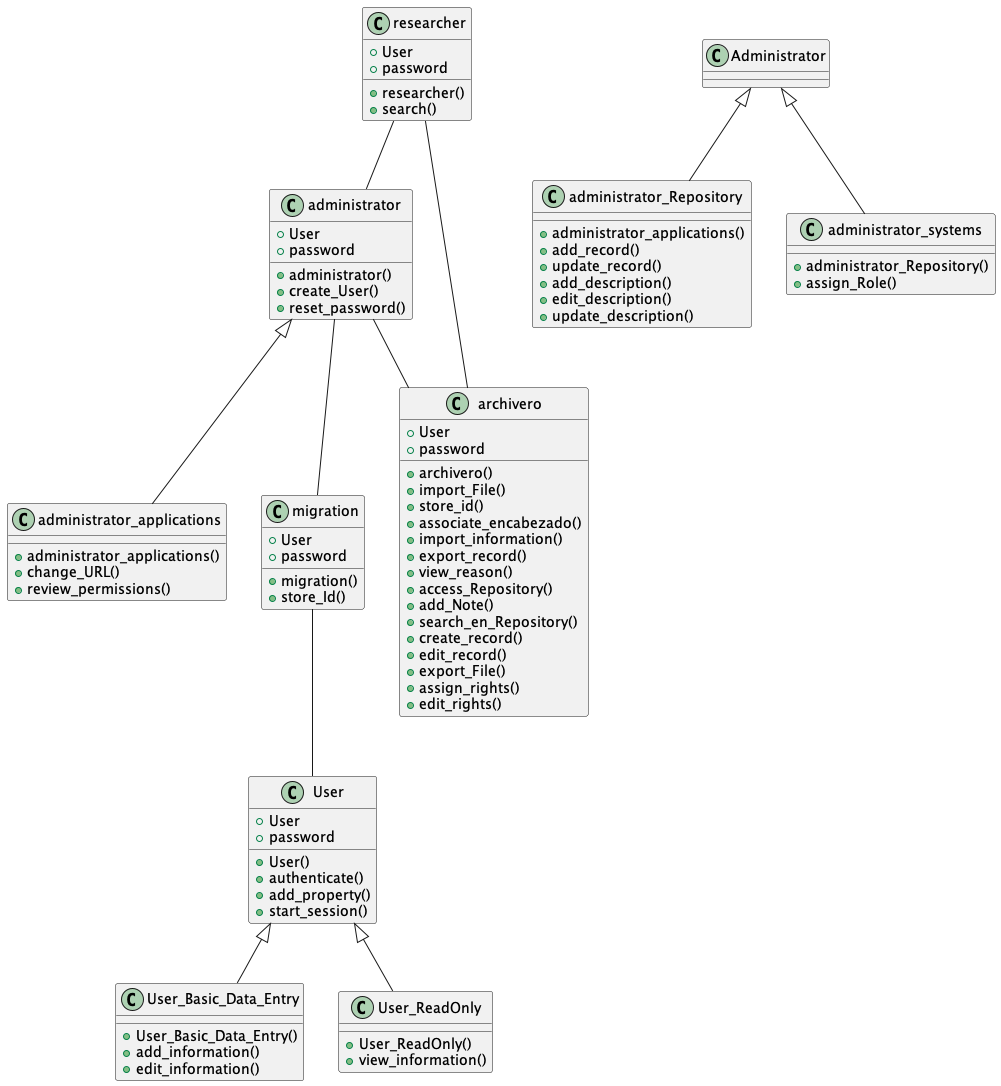

The diagram above was rendered by PlantUML. Its source (embedded in the PNG):
@startuml

class administrator {
  +User
  +password
  +administrator()
  +create_User()
  +reset_password()
}

class administrator_applications {
  +administrator_applications()
  +change_URL()
  +review_permissions()
}

class administrator_Repository {
  +administrator_applications()
  +add_record()
  +update_record()
  +add_description()
  +edit_description()
  +update_description()
}

class administrator_systems {
  +administrator_Repository()
  +assign_Role()
}

class migration {
  +User
  +password
  +migration()
  +store_Id()
}

class User {
  +User
  +password
  +User()
  +authenticate()
  +add_property()
  +start_session()
}

class User_Basic_Data_Entry {
  +User_Basic_Data_Entry()
  +add_information()
  +edit_information()
}

class User_ReadOnly {
  +User_ReadOnly()
  +view_information()
}

class researcher {
  +User
  +password
  +researcher()
  +search()
}

class archivero {
  +User
  +password
  +archivero()
  +import_File()
  +store_id()
  +associate_encabezado()
  +import_information()
  +export_record()
  +view_reason()
  +access_Repository()
  +add_Note()
  +search_en_Repository()
  +create_record()
  +edit_record()
  +export_File()
  +assign_rights()
  +edit_rights()
}

administrator <|-- administrator_applications
Administrator <|-- administrator_Repository
Administrator <|-- administrator_systems
administrator -- migration
migration -- User
User <|-- User_Basic_Data_Entry
User <|-- User_ReadOnly
researcher -- administrator
administrator -- archivero
researcher -- archivero

@enduml